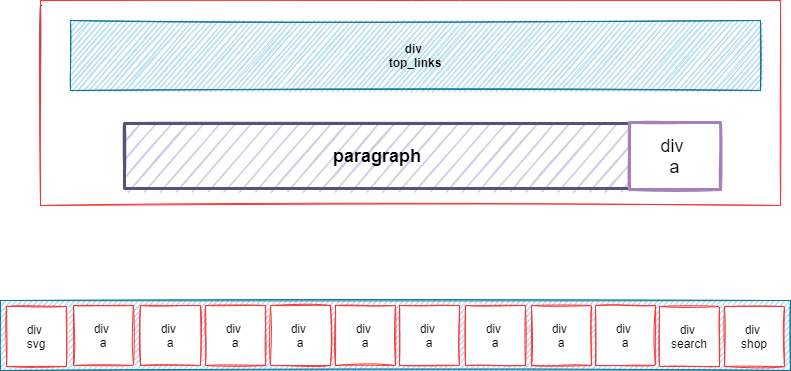

The diagram above was exported from draw.io. Its source (the exported page's mxGraphModel, read from the mxfile embedded in the PNG):
<mxGraphModel dx="782" dy="468" grid="1" gridSize="10" guides="1" tooltips="1" connect="1" arrows="1" fold="1" page="1" pageScale="1" pageWidth="850" pageHeight="1100" math="0" shadow="0">
  <root>
    <mxCell id="cnga4ygJHtRwusn1AKxz-0" />
    <mxCell id="cnga4ygJHtRwusn1AKxz-1" parent="cnga4ygJHtRwusn1AKxz-0" />
    <mxCell id="cnga4ygJHtRwusn1AKxz-3" value="" style="rounded=0;whiteSpace=wrap;html=1;sketch=1;" vertex="1" parent="cnga4ygJHtRwusn1AKxz-1">
      <mxGeometry x="50" y="105" width="740" height="100" as="geometry" />
    </mxCell>
    <mxCell id="cnga4ygJHtRwusn1AKxz-4" value="" style="rounded=0;whiteSpace=wrap;html=1;sketch=1;strokeColor=#FF3333;" vertex="1" parent="cnga4ygJHtRwusn1AKxz-1">
      <mxGeometry x="50" y="100" width="740" height="205" as="geometry" />
    </mxCell>
    <mxCell id="cnga4ygJHtRwusn1AKxz-5" value="&lt;b&gt;div&amp;nbsp;&lt;br&gt;top_links&lt;br&gt;&lt;/b&gt;" style="rounded=0;whiteSpace=wrap;html=1;sketch=1;strokeColor=#10739e;strokeWidth=1;fillColor=#b1ddf0;" vertex="1" parent="cnga4ygJHtRwusn1AKxz-1">
      <mxGeometry x="80" y="120" width="690" height="70" as="geometry" />
    </mxCell>
    <mxCell id="cnga4ygJHtRwusn1AKxz-6" value="&lt;b&gt;&lt;br&gt;&lt;/b&gt;" style="rounded=0;whiteSpace=wrap;html=1;sketch=1;strokeColor=#10739e;strokeWidth=1;fillColor=#b1ddf0;" vertex="1" parent="cnga4ygJHtRwusn1AKxz-1">
      <mxGeometry x="10" y="400" width="790" height="70" as="geometry" />
    </mxCell>
    <mxCell id="cnga4ygJHtRwusn1AKxz-7" value="div&amp;nbsp;&lt;br&gt;svg" style="rounded=0;whiteSpace=wrap;html=1;sketch=1;strokeColor=#FF3333;strokeWidth=1;" vertex="1" parent="cnga4ygJHtRwusn1AKxz-1">
      <mxGeometry x="16" y="406" width="60" height="60" as="geometry" />
    </mxCell>
    <mxCell id="cnga4ygJHtRwusn1AKxz-9" value="div&amp;nbsp;&lt;br&gt;a" style="rounded=0;whiteSpace=wrap;html=1;sketch=1;strokeColor=#FF3333;strokeWidth=1;" vertex="1" parent="cnga4ygJHtRwusn1AKxz-1">
      <mxGeometry x="83" y="405" width="60" height="60" as="geometry" />
    </mxCell>
    <mxCell id="cnga4ygJHtRwusn1AKxz-10" value="div&amp;nbsp;&lt;br&gt;a" style="rounded=0;whiteSpace=wrap;html=1;sketch=1;strokeColor=#FF3333;strokeWidth=1;" vertex="1" parent="cnga4ygJHtRwusn1AKxz-1">
      <mxGeometry x="150" y="405" width="60" height="60" as="geometry" />
    </mxCell>
    <mxCell id="cnga4ygJHtRwusn1AKxz-11" value="div&amp;nbsp;&lt;br&gt;a" style="rounded=0;whiteSpace=wrap;html=1;sketch=1;strokeColor=#FF3333;strokeWidth=1;" vertex="1" parent="cnga4ygJHtRwusn1AKxz-1">
      <mxGeometry x="215" y="405" width="60" height="60" as="geometry" />
    </mxCell>
    <mxCell id="cnga4ygJHtRwusn1AKxz-12" value="div&amp;nbsp;&lt;br&gt;a" style="rounded=0;whiteSpace=wrap;html=1;sketch=1;strokeColor=#FF3333;strokeWidth=1;" vertex="1" parent="cnga4ygJHtRwusn1AKxz-1">
      <mxGeometry x="280" y="405" width="60" height="60" as="geometry" />
    </mxCell>
    <mxCell id="cnga4ygJHtRwusn1AKxz-13" value="div&amp;nbsp;&lt;br&gt;a" style="rounded=0;whiteSpace=wrap;html=1;sketch=1;strokeColor=#FF3333;strokeWidth=1;" vertex="1" parent="cnga4ygJHtRwusn1AKxz-1">
      <mxGeometry x="345" y="405" width="60" height="60" as="geometry" />
    </mxCell>
    <mxCell id="cnga4ygJHtRwusn1AKxz-14" value="div&amp;nbsp;&lt;br&gt;a" style="rounded=0;whiteSpace=wrap;html=1;sketch=1;strokeColor=#FF3333;strokeWidth=1;" vertex="1" parent="cnga4ygJHtRwusn1AKxz-1">
      <mxGeometry x="409" y="405" width="60" height="60" as="geometry" />
    </mxCell>
    <mxCell id="cnga4ygJHtRwusn1AKxz-15" value="div&amp;nbsp;&lt;br&gt;a" style="rounded=0;whiteSpace=wrap;html=1;sketch=1;strokeColor=#FF3333;strokeWidth=1;" vertex="1" parent="cnga4ygJHtRwusn1AKxz-1">
      <mxGeometry x="475" y="405" width="60" height="60" as="geometry" />
    </mxCell>
    <mxCell id="cnga4ygJHtRwusn1AKxz-16" value="div&amp;nbsp;&lt;br&gt;a" style="rounded=0;whiteSpace=wrap;html=1;sketch=1;strokeColor=#FF3333;strokeWidth=1;" vertex="1" parent="cnga4ygJHtRwusn1AKxz-1">
      <mxGeometry x="541" y="405" width="60" height="60" as="geometry" />
    </mxCell>
    <mxCell id="cnga4ygJHtRwusn1AKxz-17" value="div&amp;nbsp;&lt;br&gt;a" style="rounded=0;whiteSpace=wrap;html=1;sketch=1;strokeColor=#FF3333;strokeWidth=1;" vertex="1" parent="cnga4ygJHtRwusn1AKxz-1">
      <mxGeometry x="605" y="405" width="60" height="60" as="geometry" />
    </mxCell>
    <mxCell id="cnga4ygJHtRwusn1AKxz-18" value="div&amp;nbsp;&lt;br&gt;search" style="rounded=0;whiteSpace=wrap;html=1;sketch=1;strokeColor=#FF3333;strokeWidth=1;" vertex="1" parent="cnga4ygJHtRwusn1AKxz-1">
      <mxGeometry x="669" y="406" width="60" height="60" as="geometry" />
    </mxCell>
    <mxCell id="cnga4ygJHtRwusn1AKxz-19" value="div&amp;nbsp;&lt;br&gt;shop" style="rounded=0;whiteSpace=wrap;html=1;sketch=1;strokeColor=#FF3333;strokeWidth=1;" vertex="1" parent="cnga4ygJHtRwusn1AKxz-1">
      <mxGeometry x="734" y="406" width="60" height="60" as="geometry" />
    </mxCell>
    <mxCell id="cnga4ygJHtRwusn1AKxz-21" value="&lt;b&gt;&lt;font style=&quot;font-size: 18px&quot;&gt;paragraph&lt;/font&gt;&lt;/b&gt;" style="rounded=0;whiteSpace=wrap;html=1;sketch=1;strokeColor=#56517e;strokeWidth=3;shadow=0;fillColor=#d0cee2;" vertex="1" parent="cnga4ygJHtRwusn1AKxz-1">
      <mxGeometry x="134" y="223" width="506" height="65" as="geometry" />
    </mxCell>
    <mxCell id="cnga4ygJHtRwusn1AKxz-22" value="div&amp;nbsp;&lt;br&gt;a" style="rounded=0;whiteSpace=wrap;html=1;shadow=0;sketch=1;fontSize=18;strokeColor=#A680B8;strokeWidth=3;" vertex="1" parent="cnga4ygJHtRwusn1AKxz-1">
      <mxGeometry x="639" y="222" width="91" height="67" as="geometry" />
    </mxCell>
  </root>
</mxGraphModel>